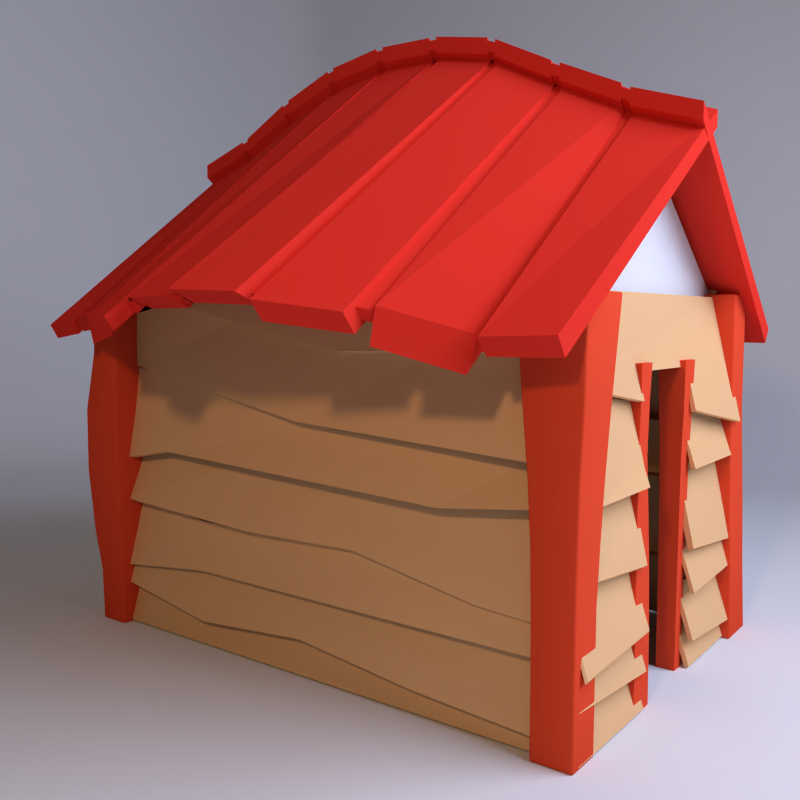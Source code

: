 # Source: House.blend  (saved by Blender 2.79.0; exported with 4.5.12 LTS)
import bpy
from mathutils import Matrix  # noqa: F401  (used for matrix-valued properties, if any)

bpy.ops.wm.read_factory_settings(use_empty=True)
scene = bpy.context.scene
scene.name = 'Scene'

# ---- collections
col_collection_1 = bpy.data.collections.new('Collection 1'); scene.collection.children.link(col_collection_1)
col_collection_2 = bpy.data.collections.new('Collection 2'); scene.collection.children.link(col_collection_2)
col_collection_10 = bpy.data.collections.new('Collection 10'); scene.collection.children.link(col_collection_10)
col_collection_10.hide_render = True
col_collection_10.hide_viewport = True

# ---- materials (node trees are filled in below, after node groups)
mat_material_001 = bpy.data.materials.new('Material.001')
mat_material_001.alpha_threshold = 0.0
mat_material_001.diffuse_color = (0.8, 0.4722, 0.2239, 1.0)
mat_material_001.roughness = 0.5
mat_material_002 = bpy.data.materials.new('Material.002')
mat_material_002.alpha_threshold = 0.0
mat_material_002.diffuse_color = (0.8, 0.03757, 0.02389, 1.0)
mat_material_002.roughness = 0.5
mat_material = bpy.data.materials.new('Material')
mat_material.alpha_threshold = 0.0
mat_material.diffuse_color = (0.8, 0.07281, 0.0281, 1.0)
mat_material.roughness = 0.5
mat_material.line_color = (0.0, 0.0, 0.0, 1.0)

# ---- material node trees
mat_material_001.use_nodes = True; mat_material_001.node_tree.nodes.clear()
_N = mat_material_001.node_tree.nodes; _L = mat_material_001.node_tree.links
n0 = _N.new('ShaderNodeOutputMaterial'); n0.name = 'Material Output'; n0.location = (300, 300)
n1 = _N.new('ShaderNodeBsdfDiffuse'); n1.name = 'Diffuse BSDF'; n1.location = (10, 300)
n1.inputs[0].default_value = (0.8, 0.4722, 0.2239, 1.0)
_L.new(n1.outputs[0], n0.inputs[0])
n0.is_active_output = True
mat_material_002.use_nodes = True; mat_material_002.node_tree.nodes.clear()
_N = mat_material_002.node_tree.nodes; _L = mat_material_002.node_tree.links
n0 = _N.new('ShaderNodeOutputMaterial'); n0.name = 'Material Output'; n0.location = (300, 300)
n1 = _N.new('ShaderNodeBsdfDiffuse'); n1.name = 'Diffuse BSDF'; n1.location = (10, 300)
n1.inputs[0].default_value = (0.8, 0.03757, 0.02389, 1.0)
_L.new(n1.outputs[0], n0.inputs[0])
n0.is_active_output = True

# ---- world
world_world = bpy.data.worlds.new('World'); scene.world = world_world
world_world.color = (0.05088, 0.05088, 0.05088)
world_world.use_sun_shadow = False
world_world.sun_shadow_jitter_overblur = 0.0
world_world.cycles.sampling_method = 'NONE'
world_world.cycles.sample_map_resolution = 256

# ---- cameras
cam_camera = bpy.data.cameras.new('Camera')
cam_camera.clip_end = 100.0
cam_camera.lens = 35.0
cam_camera.sensor_width = 32.0
cam_camera.sensor_height = 18.0
cam_camera.ortho_scale = 7.314
cam_camera.dof.focus_distance = 0.0

# ---- lights
light_area_blue = bpy.data.lights.new('Area_Blue', 'AREA')
light_area_blue.transmission_factor = 0.0
light_area_blue.energy = 0.7854
light_area_blue.shadow_buffer_clip_start = 0.5
light_area_blue.shadow_soft_size = 6.0
light_area_blue.shadow_maximum_resolution = 0.006
light_area_blue.use_absolute_resolution = True
light_area_blue.size = 6.0
light_area_blue.size_y = 0.1
light_area_blue.cycles.max_bounces = 8
light_area_blue.cycles.use_multiple_importance_sampling = False
light_area_blue.use_nodes = True; light_area_blue.node_tree.nodes.clear()
_N = light_area_blue.node_tree.nodes; _L = light_area_blue.node_tree.links
n0 = _N.new('ShaderNodeOutputLight'); n0.name = 'Lamp Output'; n0.location = (300, 300)
n1 = _N.new('ShaderNodeEmission'); n1.name = 'Emission'; n1.location = (10, 300)
n1.inputs[1].default_value = 600.0
n2 = _N.new('ShaderNodeBlackbody'); n2.name = 'Blackbody'; n2.location = (-233, 295)
n2.width = 153
n2.inputs[0].default_value = 9000.0
_L.new(n1.outputs[0], n0.inputs[0])
_L.new(n2.outputs[0], n1.inputs[0])
n0.is_active_output = True
light_area_yellow = bpy.data.lights.new('Area_Yellow', 'AREA')
light_area_yellow.transmission_factor = 0.0
light_area_yellow.energy = 0.7854
light_area_yellow.shadow_buffer_clip_start = 0.5
light_area_yellow.shadow_soft_size = 0.5
light_area_yellow.shadow_maximum_resolution = 0.006
light_area_yellow.use_absolute_resolution = True
light_area_yellow.size = 0.5
light_area_yellow.size_y = 0.1
light_area_yellow.cycles.max_bounces = 8
light_area_yellow.cycles.use_multiple_importance_sampling = False
light_area_yellow.use_nodes = True; light_area_yellow.node_tree.nodes.clear()
_N = light_area_yellow.node_tree.nodes; _L = light_area_yellow.node_tree.links
n0 = _N.new('ShaderNodeOutputLight'); n0.name = 'Lamp Output'; n0.location = (300, 300)
n1 = _N.new('ShaderNodeEmission'); n1.name = 'Emission'; n1.location = (10, 300)
n1.inputs[1].default_value = 100.0
n2 = _N.new('ShaderNodeBlackbody'); n2.name = 'Blackbody'; n2.location = (-233, 295)
n2.width = 153
n2.inputs[0].default_value = 4000.0
_L.new(n1.outputs[0], n0.inputs[0])
_L.new(n2.outputs[0], n1.inputs[0])
n0.is_active_output = True

# ---- meshes
me_plane_004 = bpy.data.meshes.new('Plane.004')
me_plane_004.from_pydata([(-11.52, -11.52, 0.0), (11.52, -11.52, 8.409), (-11.52, 11.52, 8.409), (11.52, -11.52, 0.9391), (10.58, -11.52, 0.0), (11.47, -11.52, 0.6489), (11.34, -11.52, 0.3871), (11.13, -11.52, 0.1794), (10.87, -11.52, 0.04596), (-11.52, 10.58, 0.0), (-11.52, 11.52, 0.9391), (-11.52, 10.87, 0.04596), (-11.52, 11.13, 0.1794), (-11.52, 11.34, 0.3871), (-11.52, 11.47, 0.6489), (11.52, 10.58, 0.9391), (10.58, 11.52, 0.9391), (10.58, 10.58, 0.0), (11.47, 10.87, 0.9391), (11.34, 11.13, 0.9391), (11.47, 10.58, 0.6502), (11.4, 10.87, 0.6464), (11.3, 11.13, 0.644), (11.34, 10.58, 0.3889), (11.3, 10.88, 0.3928), (11.24, 11.11, 0.4141), (10.58, 11.47, 0.6502), (10.58, 11.34, 0.3889), (10.87, 11.47, 0.9391), (10.87, 11.4, 0.6447), (10.88, 11.3, 0.3919), (11.13, 11.34, 0.9391), (11.13, 11.3, 0.644), (11.11, 11.24, 0.4141), (10.87, 10.58, 0.05011), (11.13, 10.58, 0.1816), (10.58, 10.87, 0.05011), (10.87, 10.87, 0.1213), (11.13, 10.88, 0.2175), (10.58, 11.13, 0.1816), (10.88, 11.13, 0.22), (11.11, 11.11, 0.283), (10.58, 11.52, 8.409), (11.52, 10.58, 8.409), (10.87, 11.47, 8.409), (11.13, 11.34, 8.409), (11.34, 11.13, 8.409), (11.47, 10.87, 8.409)], [], [(15, 3, 1, 43), (10, 16, 42, 2), (15, 18, 21, 20), (18, 19, 22, 21), (19, 31, 32, 22), (20, 21, 24, 23), (21, 22, 25, 24), (22, 32, 33, 25), (16, 26, 29, 28), (26, 27, 30, 29), (27, 39, 40, 30), (28, 29, 32, 31), (29, 30, 33, 32), (30, 40, 41, 33), (17, 34, 37, 36), (34, 35, 38, 37), (35, 23, 24, 38), (36, 37, 40, 39), (37, 38, 41, 40), (38, 24, 25, 41), (25, 33, 41), (3, 15, 20, 5), (5, 20, 23, 6), (6, 23, 35, 7), (7, 35, 34, 8), (8, 34, 17, 4), (16, 10, 14, 26), (26, 14, 13, 27), (27, 13, 12, 39), (39, 12, 11, 36), (36, 11, 9, 17), (15, 43, 47, 18), (18, 47, 46, 19), (19, 46, 45, 31), (31, 45, 44, 28), (28, 44, 42, 16), (0, 4, 17, 9)])
me_plane_004.polygons.foreach_set('use_smooth', [True] * 37)
me_plane_004.use_remesh_preserve_volume = False
me_plane_004.use_remesh_preserve_attributes = False
me_plane_004.use_mirror_vertex_groups = False
me_plane_004.update()
me_plane_003 = bpy.data.meshes.new('Plane.003')
me_plane_003.from_pydata([(-1.0, -1.757e-08, -0.2328), (1.0, -1.757e-08, -0.2328), (-1.0, -1.223e-08, -0.1642), (1.0, -1.223e-08, -0.173), (0.0, -1.757e-08, -0.2328), (0.0, 4.738e-08, 0.6505), (-1.0, -0.02877, -0.2328), (1.0, -0.02877, -0.2328), (-1.0, -0.02877, -0.1642), (1.0, -0.02877, -0.173), (-2.898e-12, -0.02877, -0.2328), (-2.898e-12, -0.02877, 0.6505)], [], [(4, 5, 3, 1), (0, 2, 5, 4), (10, 7, 9, 11), (6, 10, 11, 8), (3, 5, 11, 9), (4, 1, 7, 10), (1, 3, 9, 7), (5, 2, 8, 11), (0, 4, 10, 6), (2, 0, 6, 8)])
me_plane_003.use_remesh_preserve_volume = False
me_plane_003.use_remesh_preserve_attributes = False
me_plane_003.use_mirror_vertex_groups = False
me_plane_003.update()
me_plane_002 = bpy.data.meshes.new('Plane.002')
me_plane_002.from_pydata([(-1.0, -1.757e-08, -0.2328), (1.0, -1.757e-08, -0.2328), (-1.0, -1.223e-08, -0.1642), (1.0, -1.223e-08, -0.1609), (0.0, -1.757e-08, -0.2328), (0.0, 4.738e-08, 0.5575), (-1.0, -0.02877, -0.2328), (1.0, -0.02877, -0.2328), (-1.0, -0.02877, -0.1642), (1.0, -0.02877, -0.1609), (-2.898e-12, -0.02877, -0.2328), (-2.898e-12, -0.02877, 0.5575)], [], [(4, 5, 3, 1), (0, 2, 5, 4), (10, 7, 9, 11), (6, 10, 11, 8), (3, 5, 11, 9), (4, 1, 7, 10), (1, 3, 9, 7), (5, 2, 8, 11), (0, 4, 10, 6), (2, 0, 6, 8)])
me_plane_002.use_remesh_preserve_volume = False
me_plane_002.use_remesh_preserve_attributes = False
me_plane_002.use_mirror_vertex_groups = False
me_plane_002.update()
me_cube_031 = bpy.data.meshes.new('Cube.031')
me_cube_031.from_pydata([(-0.5387, -1.0, 0.1762), (1.118, -1.0, 0.1881), (-1.0, 1.0, 0.1631), (-1.0, 1.0, 1.0), (1.0, -1.0, 0.02376), (3.118, -1.0, 0.1881), (1.0, 1.0, 0.1631), (1.0, 1.0, 1.0), (0.05898, 0.0, 0.5437), (-0.5387, 2.216e-10, -0.8476), (2.059, 0.0, 0.5437), (1.0, 0.0, -1.0), (0.05898, -1.0, 0.1481), (-1.0, 1.0, 0.2652), (1.0, 1.0, 0.2652), (2.059, -1.0, 0.1481), (1.529, 0.0, -0.2282), (-0.4705, 0.0, -0.2282)], [], [(17, 13, 2, 9), (13, 14, 6, 2), (16, 15, 4, 11), (15, 12, 0, 4), (9, 2, 6, 11), (10, 7, 3, 8), (5, 10, 8, 1), (0, 9, 11, 4), (14, 16, 11, 6), (12, 17, 9, 0), (1, 8, 17, 12), (7, 10, 16, 14), (5, 1, 12, 15), (10, 5, 15, 16), (3, 7, 14, 13), (8, 3, 13, 17)])
me_cube_031.materials.append(mat_material_001)
me_cube_031.use_remesh_preserve_volume = False
me_cube_031.use_remesh_preserve_attributes = False
me_cube_031.use_mirror_vertex_groups = False
me_cube_031.update()
me_cube_030 = bpy.data.meshes.new('Cube.030')
me_cube_030.from_pydata([(-1.0, -1.0, 0.02376), (1.118, -1.0, 0.1881), (-1.0, 1.0, 0.1631), (-1.0, 1.0, 1.0), (1.0, -1.0, 0.02376), (3.118, -1.0, 0.1881), (1.0, 1.0, 0.1631), (1.0, 1.0, 1.0), (0.05898, 0.1775, 1.056), (-1.0, 0.0, -1.0), (2.059, 0.1775, 1.056), (1.0, 0.0, -1.0), (0.05898, -1.0, 0.1481), (-1.0, 1.0, 0.2652), (1.0, 1.0, 0.2652), (2.059, -1.0, 0.1481), (1.529, 0.0, -0.2282), (-0.4705, 0.0, -0.2282)], [], [(17, 13, 2, 9), (13, 14, 6, 2), (16, 15, 4, 11), (15, 12, 0, 4), (9, 2, 6, 11), (10, 7, 3, 8), (5, 10, 8, 1), (0, 9, 11, 4), (14, 16, 11, 6), (12, 17, 9, 0), (1, 8, 17, 12), (7, 10, 16, 14), (5, 1, 12, 15), (10, 5, 15, 16), (3, 7, 14, 13), (8, 3, 13, 17)])
me_cube_030.materials.append(mat_material_001)
me_cube_030.use_remesh_preserve_volume = False
me_cube_030.use_remesh_preserve_attributes = False
me_cube_030.use_mirror_vertex_groups = False
me_cube_030.update()
me_plane_001 = bpy.data.meshes.new('Plane.001')
me_plane_001.from_pydata([(-1.342, 0.06273, -1.099), (0.1023, -1.49e-08, -0.03985), (-1.404, 0.06273, -1.015), (0.102, -4.972e-12, 0.04501), (-1.372, 3.362, -0.9879), (-1.326, 3.362, -1.067), (0.1023, 3.432, 0.02407), (0.102, 3.432, 0.1094), (-1.472, 0.357, -1.022), (-1.408, 0.4181, -1.011), (-1.624, 0.7219, -0.9052), (-1.739, 0.787, -0.9295), (-1.897, 1.12, -0.8806), (-1.93, 1.168, -0.8503), (-1.983, 1.501, -0.836), (-1.964, 1.55, -0.862), (-1.898, 1.882, -0.862), (-1.962, 1.967, -0.9417), (-1.866, 2.228, -0.9529), (-1.718, 2.312, -0.8814), (-1.603, 2.645, -0.9304), (-1.595, 2.671, -0.9204), (-1.403, 3.049, -0.95), (-1.411, 3.075, -0.9684), (0.102, 3.075, 0.2236), (0.102, 3.026, 0.2406), (0.102, 2.694, 0.4115), (0.102, 2.645, 0.4331), (0.102, 2.312, 0.556), (0.102, 2.264, 0.5697), (0.102, 1.931, 0.6228), (0.102, 1.882, 0.6237), (0.102, 1.55, 0.6144), (0.102, 1.501, 0.6127), (0.102, 1.168, 0.5464), (0.102, 1.12, 0.5294), (0.102, 0.787, 0.3636), (0.102, 0.7384, 0.3436), (0.102, 0.4056, 0.1903), (0.102, 0.357, 0.1634), (-1.408, 0.357, -1.099), (-1.429, 0.4346, -1.17), (-1.638, 0.7384, -1.061), (-1.67, 0.787, -1.015), (-1.834, 1.12, -0.9656), (-1.803, 1.168, -0.9032), (-1.855, 1.501, -0.8889), (-1.835, 1.55, -0.9096), (-1.771, 1.882, -0.9096), (-1.914, 1.967, -1.008), (-1.819, 2.228, -1.02), (-1.669, 2.332, -1.033), (-1.552, 2.665, -1.086), (-1.528, 2.671, -1.006), (-1.358, 3.049, -1.024), (-1.37, 3.075, -1.037), (0.1023, 0.357, 0.07451), (0.1023, 0.4056, 0.1016), (0.1023, 0.7384, 0.2544), (0.1023, 0.787, 0.2743), (0.1023, 1.12, 0.4412), (0.1023, 1.168, 0.4585), (0.1023, 1.501, 0.5263), (0.1023, 1.55, 0.5283), (0.1023, 1.882, 0.5364), (0.1023, 1.931, 0.5356), (0.1023, 2.264, 0.4825), (0.1023, 2.312, 0.4687), (0.1023, 2.645, 0.3452), (0.1023, 2.694, 0.3235), (0.1023, 3.026, 0.1532), (0.1023, 3.075, 0.1364), (0.1023, 0.357, 0.09236), (0.1023, 0.4056, 0.1194), (0.1021, 0.4056, 0.1731), (0.1021, 0.357, 0.1461), (0.1023, 0.7384, 0.2723), (0.1023, 0.787, 0.2923), (0.1021, 0.787, 0.3462), (0.1021, 0.7384, 0.3263), (0.1023, 1.12, 0.4591), (0.1023, 1.168, 0.4764), (0.1021, 1.168, 0.5295), (0.1021, 1.12, 0.5124), (0.1023, 1.501, 0.5439), (0.1023, 1.55, 0.5458), (0.1021, 1.55, 0.598), (0.1021, 1.501, 0.5962), (0.1023, 1.882, 0.5542), (0.1023, 1.931, 0.5533), (0.1021, 1.931, 0.6061), (0.1021, 1.882, 0.607), (0.1023, 2.264, 0.5001), (0.1023, 2.312, 0.4864), (0.1021, 2.312, 0.5392), (0.1021, 2.264, 0.5529), (0.1023, 2.645, 0.3629), (0.1023, 2.694, 0.3412), (0.1021, 2.694, 0.3945), (0.1021, 2.645, 0.4161), (0.1023, 3.026, 0.1707), (0.1023, 3.075, 0.1538), (0.1021, 3.075, 0.2066), (0.1021, 3.026, 0.2235), (-1.339, 0.357, -1.083), (-1.363, 0.4056, -1.083), (-1.592, 0.7384, -0.9733), (-1.626, 0.787, -0.9612), (-1.789, 1.12, -0.9118), (-1.803, 1.168, -0.9076), (-1.855, 1.501, -0.8933), (-1.854, 1.55, -0.8931), (-1.849, 1.882, -0.93), (-1.833, 1.931, -0.9302), (-1.653, 2.264, -0.9076), (-1.636, 2.312, -0.9118), (-1.523, 2.645, -0.9612), (-1.495, 2.694, -0.9733), (-1.346, 3.026, -0.9832), (-1.334, 3.075, -0.9888), (-1.375, 0.357, -1.033), (-1.399, 0.4056, -1.033), (-1.634, 0.7384, -0.9215), (-1.668, 0.787, -0.9096), (-1.827, 1.12, -0.8604), (-1.841, 1.168, -0.8562), (-1.894, 1.501, -0.842), (-1.893, 1.55, -0.8417), (-1.886, 1.882, -0.8786), (-1.87, 1.931, -0.8788), (-1.689, 2.264, -0.8562), (-1.671, 2.312, -0.8604), (-1.559, 2.645, -0.9096), (-1.532, 2.694, -0.9215), (-1.37, 3.026, -0.9393), (-1.358, 3.075, -0.9431)], [], [(0, 1, 3, 2), (69, 70, 25, 26), (24, 7, 4, 23), (67, 68, 27, 28), (41, 42, 58, 57), (1, 56, 39, 3), (57, 58, 37, 38), (59, 60, 35, 36), (61, 62, 33, 34), (63, 64, 31, 32), (65, 66, 29, 30), (71, 6, 7, 24), (43, 44, 60, 59), (0, 40, 56, 1), (45, 46, 62, 61), (47, 48, 64, 63), (49, 50, 66, 65), (51, 52, 68, 67), (53, 54, 70, 69), (55, 5, 6, 71), (38, 37, 10, 9), (2, 8, 40, 0), (36, 35, 12, 11), (34, 33, 14, 13), (32, 31, 16, 15), (30, 29, 18, 17), (28, 27, 20, 19), (26, 25, 22, 21), (9, 10, 42, 41), (11, 12, 44, 43), (13, 14, 46, 45), (15, 16, 48, 47), (17, 18, 50, 49), (19, 20, 52, 51), (21, 22, 54, 53), (23, 4, 5, 55), (43, 59, 77, 107), (70, 54, 118, 100), (9, 41, 105, 121), (23, 55, 119, 135), (38, 9, 121, 74), (53, 69, 97, 117), (52, 20, 132, 116), (22, 25, 103, 134), (66, 50, 114, 92), (48, 16, 128, 112), (19, 51, 115, 131), (18, 29, 95, 130), (62, 46, 110, 84), (20, 27, 99, 132), (49, 65, 89, 113), (15, 47, 111, 127), (14, 33, 87, 126), (3, 39, 8, 2), (105, 73, 72, 104), (107, 77, 76, 106), (109, 81, 80, 108), (111, 85, 84, 110), (113, 89, 88, 112), (115, 93, 92, 114), (117, 97, 96, 116), (119, 101, 100, 118), (121, 105, 104, 120), (123, 107, 106, 122), (125, 109, 108, 124), (127, 111, 110, 126), (129, 113, 112, 128), (131, 115, 114, 130), (133, 117, 116, 132), (135, 119, 118, 134), (74, 121, 120, 75), (78, 123, 122, 79), (82, 125, 124, 83), (86, 127, 126, 87), (90, 129, 128, 91), (94, 131, 130, 95), (98, 133, 132, 99), (102, 135, 134, 103), (34, 13, 125, 82), (56, 40, 104, 72), (36, 11, 123, 78), (42, 10, 122, 106), (60, 44, 108, 80), (30, 17, 129, 90), (32, 15, 127, 86), (13, 45, 109, 125), (26, 21, 133, 98), (47, 63, 85, 111), (28, 19, 131, 94), (17, 49, 113, 129), (46, 14, 126, 110), (51, 67, 93, 115), (64, 48, 112, 88), (24, 23, 135, 102), (50, 18, 130, 114), (68, 52, 116, 96), (21, 53, 117, 133), (74, 75, 72, 73), (55, 71, 101, 119), (41, 57, 73, 105), (8, 39, 75, 120), (54, 22, 134, 118), (11, 43, 107, 123), (40, 8, 120, 104), (58, 42, 106, 76), (12, 35, 83, 124), (10, 37, 79, 122), (44, 12, 124, 108), (16, 31, 91, 128), (45, 61, 81, 109), (76, 77, 78, 79), (80, 81, 82, 83), (84, 85, 86, 87), (88, 89, 90, 91), (92, 93, 94, 95), (96, 97, 98, 99), (100, 101, 102, 103), (5, 4, 7, 6)])
me_plane_001.materials.append(mat_material_002)
me_plane_001.use_remesh_preserve_volume = False
me_plane_001.use_remesh_preserve_attributes = False
me_plane_001.use_mirror_vertex_groups = False
me_plane_001.update()
me_cube_024 = bpy.data.meshes.new('Cube.024')
me_cube_024.from_pydata([(1.006, -0.01816, 1.463), (0.3053, 0.01739, 1.351), (0.3053, -0.01392, 1.486), (-0.3247, -0.005966, 1.486), (-0.3247, 0.04655, 1.259), (-0.9991, 0.08357, 1.143), (-0.9991, -0.08165, 1.857), (1.006, -0.08165, 1.857), (1.006, -0.04302, 1.457), (0.3053, -0.007474, 1.345), (-0.3247, 0.02169, 1.253), (-0.9991, 0.0587, 1.137), (-0.9991, -0.1065, 1.851), (1.006, -0.1065, 1.851), (-0.0188, -0.02207, 1.486), (0.3053, -0.03019, 1.486), (-0.3247, -0.001414, 1.397), (-0.3247, -0.02207, 1.486), (-1.003, -0.02975, 1.205), (-0.3247, -0.03882, 1.287), (-0.3247, 0.001492, 1.113), (-0.3247, 0.0557, 0.952), (-1.003, 0.0557, 0.952), (-1.003, -0.05383, 1.2), (-0.3247, -0.0629, 1.282), (-1.003, 0.03162, 0.9464), (-0.3247, 0.03162, 0.9464), (-0.3247, -0.008692, 1.121), (0.3053, -0.04594, 1.351), (1.003, -0.05457, 1.429), (1.003, 0.0557, 0.952), (0.3053, 0.02599, 1.04), (0.3053, -0.07002, 1.346), (1.003, -0.07865, 1.423), (1.003, 0.03162, 0.9464), (0.3053, 0.0557, 0.952), (0.3053, -0.0403, 1.257), (0.3053, 0.03162, 0.9464), (-1.003, -0.03111, 0.6159), (-0.3247, -0.03111, 0.6159), (-0.3247, 0.005537, 0.4854), (-0.3247, 0.06698, 0.2936), (-1.003, 0.06574, 0.3135), (-1.003, -0.05454, 0.6083), (-0.3247, -0.05454, 0.6083), (-1.003, 0.0423, 0.3059), (-0.3247, 0.06776, 0.2887), (-0.3247, 0.006897, 0.4165), (-0.3247, 0.05289, 0.2839), (0.3053, -0.03111, 0.6159), (1.003, -0.03111, 0.6159), (0.9928, 0.07877, 0.2569), (0.3053, 0.03427, 0.3831), (0.3053, -0.05454, 0.6083), (1.003, -0.05454, 0.6083), (1.003, 0.07127, 0.2458), (0.3053, 0.06795, 0.278), (0.3053, -0.02087, 0.5032), (0.3053, 0.0612, 0.2667), (0.3053, 0.06935, 0.2693), (-0.9961, -0.04647, 0.9573), (-0.3247, -0.04647, 0.9573), (-0.3247, -0.01309, 0.8448), (-0.3247, 0.05685, 0.5285), (-1.003, 0.06348, 0.4597), (-0.9961, -0.0699, 0.9497), (-0.3247, -0.0699, 0.9497), (-1.003, 0.04004, 0.4521), (-0.3247, 0.04395, 0.5194), (-0.3247, -2.373e-05, 0.6334), (-0.3247, 0.02909, 0.5146), (0.3053, -0.04647, 0.9573), (1.009, -0.04647, 0.9573), (1.003, 0.04536, 0.6478), (0.3053, 0.01332, 0.7557), (0.3053, -0.0699, 0.9497), (1.009, -0.0699, 0.9497), (1.003, 0.01007, 0.6229), (0.3053, 0.05166, 0.5824), (0.3053, -0.03144, 0.7756), (0.3053, 0.02864, 0.5661), (0.3053, 0.02049, 0.5635), (-1.006, -0.02624, 0.3055), (-0.3247, -0.02624, 0.3231), (-0.3247, 0.001547, 0.2374), (-0.3247, 0.0685, 0.03294), (-0.9993, 0.07928, -0.01666), (-1.005, -0.04968, 0.2979), (-0.3247, -0.04968, 0.3155), (-0.9991, 0.05585, -0.02426), (-0.3247, 0.04507, 0.02533), (-0.3247, 0.01733, 0.1109), (0.3053, -0.02624, 0.3369), (0.9997, -0.02624, 0.3536), (1.005, 0.04968, 0.1196), (0.3053, 0.02325, 0.1843), (0.3053, -0.04968, 0.3293), (0.9999, -0.04968, 0.346), (1.006, 0.02624, 0.112), (0.3053, 0.06002, 0.072), (0.3053, -0.01301, 0.2174), (0.3053, 0.03658, 0.06439), (-1.003, -0.02625, 0.1209), (-0.3247, -0.02625, 0.1209), (-0.3247, 0.04968, -0.1133), (-1.003, 0.04968, -0.1133), (-1.003, -0.04968, 0.1133), (-1.003, 0.02625, -0.1209), (-0.3247, -0.04968, 0.1133), (-0.3247, 0.02625, -0.1209), (0.3053, -0.02625, 0.1209), (1.003, -0.02625, 0.1209), (1.003, 0.04968, -0.1133), (0.3053, 0.04968, -0.1133), (0.3053, -0.04968, 0.1133), (1.003, -0.04968, 0.1133), (1.003, 0.02625, -0.1209), (0.3053, 0.02625, -0.1209), (0.654, -0.0377, 0.5557), (0.654, 0.06623, 0.2562)], [], [(5, 6, 7, 0, 1, 2, 3, 4), (8, 9, 1, 0), (10, 11, 5, 4), (5, 11, 12, 6), (8, 0, 7, 13), (7, 6, 12, 13), (9, 8, 13, 14, 15), (11, 10, 16), (11, 16, 17, 14, 13, 12), (15, 14, 17, 3, 2), (2, 1, 9, 15), (17, 16, 10, 4, 3), (18, 19, 20), (18, 20, 21, 22), (23, 24, 19, 18), (23, 18, 22, 25), (22, 21, 26, 25), (24, 23, 25, 27), (27, 25, 26), (20, 19, 24, 27, 26, 21), (28, 29, 30, 31), (32, 33, 29, 28), (29, 33, 34, 30), (31, 30, 35), (33, 32, 36), (33, 36, 37, 34), (35, 30, 34, 37), (32, 28, 31, 35, 37, 36), (38, 39, 40), (38, 40, 41, 42), (43, 44, 39, 38), (43, 38, 42, 45), (42, 41, 46), (44, 43, 45, 47), (42, 46, 48, 45), (47, 45, 48), (41, 40, 39, 44, 47, 48, 46), (49, 50, 51, 52), (53, 54, 50, 49), (50, 54, 55, 51), (52, 51, 56), (54, 53, 57, 118), (118, 57, 58, 119), (56, 51, 55, 59), (59, 55, 119, 58), (49, 52, 56, 59, 58, 57, 53), (60, 61, 62), (60, 62, 63, 64), (65, 66, 61, 60), (65, 60, 64, 67), (64, 63, 68), (66, 65, 67, 69), (64, 68, 70, 67), (69, 67, 70), (68, 63, 62, 61, 66, 69, 70), (71, 72, 73, 74), (75, 76, 72, 71), (73, 72, 76, 77), (74, 73, 78), (76, 75, 79), (78, 73, 77, 80), (76, 79, 81, 77), (80, 77, 81), (78, 80, 81, 79, 75, 71, 74), (82, 83, 84), (82, 84, 85, 86), (87, 88, 83, 82), (87, 82, 86, 89), (86, 85, 90, 89), (88, 87, 89, 91), (91, 89, 90), (88, 91, 90, 85, 84, 83), (92, 93, 94, 95), (96, 97, 93, 92), (93, 97, 98, 94), (95, 94, 99), (97, 96, 100), (97, 100, 101, 98), (99, 94, 98, 101), (100, 96, 92, 95, 99, 101), (102, 103, 104, 105), (106, 102, 105, 107), (106, 108, 103, 102), (105, 104, 109, 107), (108, 106, 107, 109), (108, 109, 104, 103), (110, 111, 112, 113), (114, 115, 111, 110), (111, 115, 116, 112), (113, 112, 116, 117), (115, 114, 117, 116), (113, 117, 114, 110), (54, 118, 119, 55)])
me_cube_024.materials.append(mat_material_001)
me_cube_024.use_remesh_preserve_volume = False
me_cube_024.use_remesh_preserve_attributes = False
me_cube_024.use_mirror_vertex_groups = False
me_cube_024.update()
me_cube_023 = bpy.data.meshes.new('Cube.023')
me_cube_023.from_pydata([(0.1022, 0.1022, -1.0), (0.1022, -0.1022, -1.0), (-0.1022, -0.1022, -1.0), (-0.1022, 0.1022, -1.0), (0.1432, 0.1432, 0.6483), (0.1432, -0.1432, 0.6483), (-0.1432, -0.1432, 0.6483), (-0.1432, 0.1432, 0.6483), (0.1032, 0.1032, -0.6828), (0.1043, 0.1043, -0.3608), (0.1127, 0.1127, -0.1032), (0.1155, 0.1155, 0.2463), (0.122, 0.122, 0.414), (0.1024, -0.1024, -0.67), (0.1029, -0.1029, -0.3434), (0.1108, -0.1108, -0.08443), (0.1207, -0.1207, 0.2126), (0.129, -0.129, 0.3913), (-0.1023, -0.1023, -0.6688), (-0.104, -0.104, -0.3566), (-0.109, -0.109, -0.06684), (-0.1178, -0.1178, 0.2317), (-0.1353, -0.1353, 0.3705), (-0.1022, 0.1022, -0.6674), (-0.1042, 0.1042, -0.36), (-0.1086, 0.1086, -0.06334), (-0.1189, 0.1189, 0.2243), (-0.1302, 0.1302, 0.3872)], [], [(0, 1, 2, 3), (4, 7, 6, 5), (12, 4, 5, 17), (17, 5, 6, 22), (22, 6, 7, 27), (8, 0, 3, 23), (4, 12, 27, 7), (12, 11, 26, 27), (11, 10, 25, 26), (10, 9, 24, 25), (9, 8, 23, 24), (2, 18, 23, 3), (18, 19, 24, 23), (19, 20, 25, 24), (20, 21, 26, 25), (21, 22, 27, 26), (1, 13, 18, 2), (13, 14, 19, 18), (14, 15, 20, 19), (15, 16, 21, 20), (16, 17, 22, 21), (0, 8, 13, 1), (8, 9, 14, 13), (9, 10, 15, 14), (10, 11, 16, 15), (11, 12, 17, 16)])
me_cube_023.materials.append(mat_material)
me_cube_023.use_remesh_preserve_volume = False
me_cube_023.use_remesh_preserve_attributes = False
me_cube_023.use_mirror_vertex_groups = False
me_cube_023.update()
me_cube_022 = bpy.data.meshes.new('Cube.022')
me_cube_022.from_pydata([(0.1022, 0.2041, -1.0), (0.1022, -0.2041, -1.0), (-0.3016, -0.2019, -1.0), (-0.3016, 0.2019, -1.0), (0.1432, 0.1432, 0.6543), (0.1432, -0.1432, 0.6543), (-0.1432, -0.1432, 0.6543), (-0.1432, 0.1432, 0.6543), (0.1041, 0.2007, -0.6828), (0.1059, 0.1842, -0.3608), (0.1174, 0.1624, -0.1032), (0.1155, 0.1155, 0.2463), (0.122, 0.122, 0.4928), (0.1026, -0.1987, -0.67), (0.1035, -0.1804, -0.3434), (0.1143, -0.1552, -0.08443), (0.1207, -0.1207, 0.2126), (0.129, -0.129, 0.4701), (-0.2901, -0.1963, -0.6688), (-0.2555, -0.1804, -0.3566), (-0.1702, -0.1406, -0.06684), (-0.1178, -0.1178, 0.2317), (-0.1353, -0.1353, 0.4494), (-0.2899, 0.1961, -0.6674), (-0.2565, 0.1811, -0.36), (-0.1674, 0.1389, -0.06334), (-0.1189, 0.1189, 0.2243), (-0.1302, 0.1302, 0.4661)], [], [(0, 1, 2, 3), (4, 7, 6, 5), (12, 4, 5, 17), (17, 5, 6, 22), (22, 6, 7, 27), (8, 0, 3, 23), (4, 12, 27, 7), (12, 11, 26, 27), (11, 10, 25, 26), (10, 9, 24, 25), (9, 8, 23, 24), (2, 18, 23, 3), (18, 19, 24, 23), (19, 20, 25, 24), (20, 21, 26, 25), (21, 22, 27, 26), (1, 13, 18, 2), (13, 14, 19, 18), (14, 15, 20, 19), (15, 16, 21, 20), (16, 17, 22, 21), (0, 8, 13, 1), (8, 9, 14, 13), (9, 10, 15, 14), (10, 11, 16, 15), (11, 12, 17, 16)])
me_cube_022.materials.append(mat_material)
me_cube_022.use_remesh_preserve_volume = False
me_cube_022.use_remesh_preserve_attributes = False
me_cube_022.use_mirror_vertex_groups = False
me_cube_022.update()
me_cube_021 = bpy.data.meshes.new('Cube.021')
me_cube_021.from_pydata([(-1.0, -1.0, -1.0), (-1.0, -1.0, 1.0), (-1.0, 1.0, -1.0), (-1.0, 1.0, 1.0), (1.0, -1.0, -1.0), (1.0, -1.0, 1.0), (1.0, 1.0, -1.0), (1.0, 1.0, 1.0)], [], [(1, 3, 2, 0), (3, 7, 6, 2), (7, 5, 4, 6), (5, 1, 0, 4), (0, 2, 6, 4), (5, 7, 3, 1)])
me_cube_021.materials.append(mat_material_001)
me_cube_021.use_remesh_preserve_volume = False
me_cube_021.use_remesh_preserve_attributes = False
me_cube_021.use_mirror_vertex_groups = False
me_cube_021.update()
me_cube_020 = bpy.data.meshes.new('Cube.020')
me_cube_020.from_pydata([(-1.08, -1.002, -1.755), (-1.0, -1.0, 1.0), (-1.0, 1.0, -1.0), (-1.0, 1.0, 1.0), (0.9201, -1.002, -1.755), (1.0, -1.0, 1.0), (1.0, 1.0, -1.0), (1.0, 1.0, 1.0), (-1.0, 0.3352, 1.514), (-1.027, 0.3347, -1.251), (1.0, 0.3352, 1.514), (0.9734, 0.3347, -1.251)], [], [(8, 3, 2, 9), (3, 7, 6, 2), (10, 5, 4, 11), (5, 1, 0, 4), (9, 2, 6, 11), (10, 7, 3, 8), (5, 10, 8, 1), (0, 9, 11, 4), (7, 10, 11, 6), (1, 8, 9, 0)])
me_cube_020.materials.append(mat_material_001)
me_cube_020.use_remesh_preserve_volume = False
me_cube_020.use_remesh_preserve_attributes = False
me_cube_020.use_mirror_vertex_groups = False
me_cube_020.update()
me_cube_019 = bpy.data.meshes.new('Cube.019')
me_cube_019.from_pydata([(0.9619, -1.0, -2.097), (-1.257, -0.9935, 2.081), (-2.348, 1.0, -0.598), (-1.257, 1.006, 2.081), (2.962, -1.0, -2.097), (0.7434, -0.9935, 2.081), (1.0, 1.0, -0.7019), (0.7434, 1.006, 2.081), (-1.257, 0.2424, 2.789), (-1.083, 0.2359, -1.171), (0.7434, 0.2424, 2.789), (1.75, 0.2359, -1.235)], [], [(8, 3, 2, 9), (3, 7, 6, 2), (10, 5, 4, 11), (5, 1, 0, 4), (9, 2, 6, 11), (10, 7, 3, 8), (5, 10, 8, 1), (0, 9, 11, 4), (7, 10, 11, 6), (1, 8, 9, 0)])
me_cube_019.materials.append(mat_material_001)
me_cube_019.use_remesh_preserve_volume = False
me_cube_019.use_remesh_preserve_attributes = False
me_cube_019.use_mirror_vertex_groups = False
me_cube_019.update()
me_cube_018 = bpy.data.meshes.new('Cube.018')
me_cube_018.from_pydata([(-0.9045, -1.0, -1.58), (-1.0, -1.0, 1.0), (0.1988, 1.0, -2.01), (-1.0, 1.0, 1.345), (1.095, -1.0, -1.58), (1.0, -1.0, 1.0), (0.3651, 1.0, -2.118), (1.0, 1.0, 1.345), (-1.0, -0.4579, 1.177), (-0.6055, -0.4579, -1.697), (1.0, -0.4579, 1.177), (0.8975, -0.4579, -1.726), (-1.0, 0.07608, 1.0), (0.7025, 0.07608, -1.87), (-0.3109, 0.07608, -1.812), (1.0, 0.07608, 1.0)], [], [(12, 3, 2, 14), (3, 7, 6, 2), (10, 5, 4, 11), (5, 1, 0, 4), (14, 2, 6, 13), (15, 7, 3, 12), (5, 10, 8, 1), (0, 9, 11, 4), (15, 10, 11, 13), (1, 8, 9, 0), (7, 15, 13, 6), (10, 15, 12, 8), (9, 14, 13, 11), (8, 12, 14, 9)])
me_cube_018.materials.append(mat_material_001)
me_cube_018.use_remesh_preserve_volume = False
me_cube_018.use_remesh_preserve_attributes = False
me_cube_018.use_mirror_vertex_groups = False
me_cube_018.update()
me_cube_017 = bpy.data.meshes.new('Cube.017')
me_cube_017.from_pydata([(-1.0, -1.0, -1.0), (1.118, -1.0, 0.08736), (-1.0, 1.0, -1.0), (-0.4659, 1.0, 1.23), (1.0, -1.0, -1.0), (3.118, -1.0, 0.08736), (1.0, 1.0, -1.0), (1.534, 1.0, 1.23), (0.59, -0.3333, 0.8158), (0.06205, 0.3333, 0.8492), (-1.0, 0.3333, -1.0), (-1.0, -0.3333, -1.0), (2.062, 0.3333, 0.8492), (2.59, -0.3333, 0.8158), (1.0, -0.3333, -1.0), (1.0, 0.3333, -1.0)], [], [(9, 3, 2, 10), (3, 7, 6, 2), (13, 5, 4, 14), (5, 1, 0, 4), (10, 2, 6, 15), (12, 7, 3, 9), (5, 13, 8, 1), (13, 12, 9, 8), (0, 11, 14, 4), (11, 10, 15, 14), (7, 12, 15, 6), (12, 13, 14, 15), (1, 8, 11, 0), (8, 9, 10, 11)])
me_cube_017.materials.append(mat_material_001)
me_cube_017.use_remesh_preserve_volume = False
me_cube_017.use_remesh_preserve_attributes = False
me_cube_017.use_mirror_vertex_groups = False
me_cube_017.update()
me_cube_016 = bpy.data.meshes.new('Cube.016')
me_cube_016.from_pydata([(-1.0, -1.0, -1.0), (1.118, -1.0, 0.08736), (-1.0, 1.0, -1.0), (-1.0, 1.0, 1.0), (1.0, -1.0, -1.0), (3.118, -1.0, 0.08736), (1.0, 1.0, -1.0), (1.0, 1.0, 1.0), (0.5885, -0.5, 0.3155), (0.05898, 0.0, 0.5437), (-0.4705, 0.5, 0.7718), (-1.0, 0.5, -0.8674), (-1.0, 0.0, -1.0), (-1.0, -0.5, -0.8579), (1.529, 0.5, 0.7718), (2.059, 0.0, 0.5437), (2.588, -0.5, 0.3155), (1.0, -0.5, -0.8579), (1.0, 0.0, -1.0), (1.0, 0.5, -0.8674)], [], [(10, 3, 2, 11), (3, 7, 6, 2), (16, 5, 4, 17), (5, 1, 0, 4), (11, 2, 6, 19), (14, 7, 3, 10), (5, 16, 8, 1), (16, 15, 9, 8), (15, 14, 10, 9), (0, 13, 17, 4), (13, 12, 18, 17), (12, 11, 19, 18), (7, 14, 19, 6), (14, 15, 18, 19), (15, 16, 17, 18), (1, 8, 13, 0), (8, 9, 12, 13), (9, 10, 11, 12)])
me_cube_016.materials.append(mat_material_001)
me_cube_016.use_remesh_preserve_volume = False
me_cube_016.use_remesh_preserve_attributes = False
me_cube_016.use_mirror_vertex_groups = False
me_cube_016.update()
me_cube_015 = bpy.data.meshes.new('Cube.015')
me_cube_015.from_pydata([(-1.0, -1.0, -1.0), (-1.0, -1.0, 1.0), (-1.0, 1.0, -1.0), (-1.0, 1.0, 1.0), (1.0, -1.0, -1.0), (1.0, -1.0, 1.0), (1.0, 1.0, -1.0), (1.0, 1.0, 1.0)], [], [(1, 3, 2, 0), (3, 7, 6, 2), (7, 5, 4, 6), (5, 1, 0, 4), (0, 2, 6, 4), (5, 7, 3, 1)])
me_cube_015.materials.append(mat_material_001)
me_cube_015.use_remesh_preserve_volume = False
me_cube_015.use_remesh_preserve_attributes = False
me_cube_015.use_mirror_vertex_groups = False
me_cube_015.update()
me_cube_014 = bpy.data.meshes.new('Cube.014')
me_cube_014.from_pydata([(-1.08, -1.002, -1.755), (-1.0, -1.0, 1.0), (-1.0, 1.0, -1.0), (-1.0, 1.0, 1.0), (0.9201, -1.002, -1.755), (1.0, -1.0, 1.0), (1.0, 1.0, -1.0), (1.0, 1.0, 1.0)], [], [(1, 3, 2, 0), (3, 7, 6, 2), (7, 5, 4, 6), (5, 1, 0, 4), (0, 2, 6, 4), (5, 7, 3, 1)])
me_cube_014.materials.append(mat_material_001)
me_cube_014.use_remesh_preserve_volume = False
me_cube_014.use_remesh_preserve_attributes = False
me_cube_014.use_mirror_vertex_groups = False
me_cube_014.update()
me_cube_013 = bpy.data.meshes.new('Cube.013')
me_cube_013.from_pydata([(0.9619, -1.0, -2.097), (-1.257, -0.9935, 2.081), (-2.348, 1.0, -0.598), (-1.257, 1.006, 2.081), (2.962, -1.0, -2.097), (0.7434, -0.9935, 2.081), (1.0, 1.0, -0.7019), (0.7434, 1.006, 2.081)], [], [(1, 3, 2, 0), (3, 7, 6, 2), (7, 5, 4, 6), (5, 1, 0, 4), (0, 2, 6, 4), (5, 7, 3, 1)])
me_cube_013.materials.append(mat_material_001)
me_cube_013.use_remesh_preserve_volume = False
me_cube_013.use_remesh_preserve_attributes = False
me_cube_013.use_mirror_vertex_groups = False
me_cube_013.update()
me_cube_012 = bpy.data.meshes.new('Cube.012')
me_cube_012.from_pydata([(-0.9045, -1.0, -1.58), (-1.0, -1.0, 1.0), (0.1988, 1.0, -2.01), (-1.0, 1.0, 1.0), (1.095, -1.0, -1.58), (1.0, -1.0, 1.0), (0.3651, 1.0, -2.118), (1.0, 1.0, 1.0)], [], [(1, 3, 2, 0), (3, 7, 6, 2), (7, 5, 4, 6), (5, 1, 0, 4), (0, 2, 6, 4), (5, 7, 3, 1)])
me_cube_012.materials.append(mat_material_001)
me_cube_012.use_remesh_preserve_volume = False
me_cube_012.use_remesh_preserve_attributes = False
me_cube_012.use_mirror_vertex_groups = False
me_cube_012.update()
me_cube_011 = bpy.data.meshes.new('Cube.011')
me_cube_011.from_pydata([(-1.0, -1.0, -1.0), (1.118, -1.0, 0.08736), (-1.0, 1.0, -1.0), (-1.0, 1.0, 1.0), (1.0, -1.0, -1.0), (3.118, -1.0, 0.08736), (1.0, 1.0, -1.0), (1.0, 1.0, 1.0)], [], [(1, 3, 2, 0), (3, 7, 6, 2), (7, 5, 4, 6), (5, 1, 0, 4), (0, 2, 6, 4), (5, 7, 3, 1)])
me_cube_011.materials.append(mat_material_001)
me_cube_011.use_remesh_preserve_volume = False
me_cube_011.use_remesh_preserve_attributes = False
me_cube_011.use_mirror_vertex_groups = False
me_cube_011.update()
me_cube_010 = bpy.data.meshes.new('Cube.010')
me_cube_010.from_pydata([(-1.0, -1.0, -1.0), (1.118, -1.0, 0.08736), (-1.0, 1.0, -1.0), (-1.0, 1.0, 1.0), (1.0, -1.0, -1.0), (3.118, -1.0, 0.08736), (1.0, 1.0, -1.0), (1.0, 1.0, 1.0)], [], [(1, 3, 2, 0), (3, 7, 6, 2), (7, 5, 4, 6), (5, 1, 0, 4), (0, 2, 6, 4), (5, 7, 3, 1)])
me_cube_010.materials.append(mat_material_001)
me_cube_010.use_remesh_preserve_volume = False
me_cube_010.use_remesh_preserve_attributes = False
me_cube_010.use_mirror_vertex_groups = False
me_cube_010.update()
me_cube_009 = bpy.data.meshes.new('Cube.009')
me_cube_009.from_pydata([(-1.0, -1.0, -1.0), (1.118, -1.0, 0.08736), (-1.0, 1.0, -1.0), (-1.0, 1.0, 1.0), (1.0, -1.0, -1.0), (3.118, -1.0, 0.08736), (1.0, 1.0, -1.0), (1.0, 1.0, 1.0), (0.05898, -1.064e-10, 0.7779), (-1.0, 0.0, -1.0), (2.059, -1.064e-10, 0.7779), (1.0, 0.0, -1.0)], [], [(8, 3, 2, 9), (3, 7, 6, 2), (10, 5, 4, 11), (5, 1, 0, 4), (9, 2, 6, 11), (10, 7, 3, 8), (5, 10, 8, 1), (0, 9, 11, 4), (7, 10, 11, 6), (1, 8, 9, 0)])
me_cube_009.materials.append(mat_material_001)
me_cube_009.use_remesh_preserve_volume = False
me_cube_009.use_remesh_preserve_attributes = False
me_cube_009.use_mirror_vertex_groups = False
me_cube_009.update()
me_cube_008 = bpy.data.meshes.new('Cube.008')
me_cube_008.from_pydata([(-1.0, -1.0, -1.0), (1.118, -1.0, 0.08736), (-1.0, 1.0, -1.223), (-1.0, 1.0, 1.0), (1.0, -1.0, -1.0), (3.118, -1.0, 0.08736), (1.0, 1.0, -1.223), (1.0, 1.0, 1.0), (0.6953, -0.6009, 0.5192), (-1.0, -0.6009, -1.25), (2.695, -0.6009, 0.5192), (1.0, -0.6009, -1.25), (-0.7076, 0.7239, 0.9171), (1.0, 0.7239, -0.9253), (-1.0, 0.7239, -0.9253), (1.292, 0.7239, 0.9171)], [], [(12, 3, 2, 14), (3, 7, 6, 2), (10, 5, 4, 11), (5, 1, 0, 4), (14, 2, 6, 13), (15, 7, 3, 12), (5, 10, 8, 1), (0, 9, 11, 4), (15, 10, 11, 13), (1, 8, 9, 0), (7, 15, 13, 6), (10, 15, 12, 8), (9, 14, 13, 11), (8, 12, 14, 9)])
me_cube_008.materials.append(mat_material_001)
me_cube_008.use_remesh_preserve_volume = False
me_cube_008.use_remesh_preserve_attributes = False
me_cube_008.use_mirror_vertex_groups = False
me_cube_008.update()
me_cube_007 = bpy.data.meshes.new('Cube.007')
me_cube_007.from_pydata([(-0.9045, -1.0, -1.58), (-1.0, -1.0, 1.0), (0.1988, 1.0, -2.01), (-1.0, 1.0, 1.0), (1.095, -1.0, -1.58), (1.0, -1.0, 1.0), (0.3651, 1.0, -2.118), (1.0, 1.0, 1.0), (-1.0, 0.5436, 0.5957), (-0.05295, 0.5436, -1.519), (1.0, 0.5436, 0.5957), (0.5318, 0.5436, -1.58)], [], [(8, 3, 2, 9), (3, 7, 6, 2), (10, 5, 4, 11), (5, 1, 0, 4), (9, 2, 6, 11), (10, 7, 3, 8), (5, 10, 8, 1), (0, 9, 11, 4), (7, 10, 11, 6), (1, 8, 9, 0)])
me_cube_007.materials.append(mat_material_001)
me_cube_007.use_remesh_preserve_volume = False
me_cube_007.use_remesh_preserve_attributes = False
me_cube_007.use_mirror_vertex_groups = False
me_cube_007.update()
me_cube_006 = bpy.data.meshes.new('Cube.006')
me_cube_006.from_pydata([(0.9619, -1.0, -2.097), (-1.257, -0.9935, 2.081), (-2.348, 1.0, -0.598), (-1.257, 1.006, 2.081), (2.962, -1.0, -2.097), (0.7434, -0.9935, 2.081), (1.0, 1.0, -0.7019), (0.7434, 1.006, 2.081), (-1.257, -0.7264, 2.081), (-1.257, -0.2264, 1.453), (-1.257, 0.2736, 1.943), (-1.135, 0.2671, -1.011), (-0.3075, -0.2329, -0.901), (0.5199, -0.7329, -1.897), (0.7434, 0.2736, 1.943), (0.7434, -0.2264, 1.453), (0.7434, -0.7264, 2.081), (2.7, -0.7329, -1.911), (2.209, -0.2329, -0.927), (1.719, 0.2671, -1.072)], [], [(10, 3, 2, 11), (3, 7, 6, 2), (16, 5, 4, 17), (5, 1, 0, 4), (11, 2, 6, 19), (14, 7, 3, 10), (5, 16, 8, 1), (16, 15, 9, 8), (15, 14, 10, 9), (0, 13, 17, 4), (13, 12, 18, 17), (12, 11, 19, 18), (7, 14, 19, 6), (14, 15, 18, 19), (15, 16, 17, 18), (1, 8, 13, 0), (8, 9, 12, 13), (9, 10, 11, 12)])
me_cube_006.materials.append(mat_material_001)
me_cube_006.use_remesh_preserve_volume = False
me_cube_006.use_remesh_preserve_attributes = False
me_cube_006.use_mirror_vertex_groups = False
me_cube_006.update()
me_cube_005 = bpy.data.meshes.new('Cube.005')
me_cube_005.from_pydata([(-1.08, -1.002, -1.755), (-1.0, -1.0, 1.0), (-1.0, 1.0, -1.0), (-1.0, 1.0, 1.0), (0.9201, -1.002, -1.755), (1.0, -1.0, 1.0), (1.0, 1.0, -1.0), (1.0, 1.0, 1.0), (-1.0, -0.5, 1.0), (-1.0, -2.328e-10, 0.7305), (-1.0, 0.5, 1.493), (-1.02, 0.4996, -1.682), (-1.04, -0.0007587, -1.108), (-1.06, -0.5011, -1.566), (1.0, 0.5, 1.493), (1.0, -2.328e-10, 0.7305), (1.0, -0.5, 1.0), (0.94, -0.5011, -1.566), (0.96, -0.0007587, -1.108), (0.98, 0.4996, -1.682)], [], [(10, 3, 2, 11), (3, 7, 6, 2), (16, 5, 4, 17), (5, 1, 0, 4), (11, 2, 6, 19), (14, 7, 3, 10), (5, 16, 8, 1), (16, 15, 9, 8), (15, 14, 10, 9), (0, 13, 17, 4), (13, 12, 18, 17), (12, 11, 19, 18), (7, 14, 19, 6), (14, 15, 18, 19), (15, 16, 17, 18), (1, 8, 13, 0), (8, 9, 12, 13), (9, 10, 11, 12)])
me_cube_005.materials.append(mat_material_001)
me_cube_005.use_remesh_preserve_volume = False
me_cube_005.use_remesh_preserve_attributes = False
me_cube_005.use_mirror_vertex_groups = False
me_cube_005.update()
me_cube_004 = bpy.data.meshes.new('Cube.004')
me_cube_004.from_pydata([(-1.0, -1.0, -1.0), (-1.0, -1.0, 1.0), (-1.0, 1.0, -1.0), (-1.0, 1.0, 1.0), (1.0, -1.0, -1.0), (1.0, -1.0, 1.0), (1.0, 1.0, -1.0), (1.0, 1.0, 1.0)], [], [(1, 3, 2, 0), (3, 7, 6, 2), (7, 5, 4, 6), (5, 1, 0, 4), (0, 2, 6, 4), (5, 7, 3, 1)])
me_cube_004.materials.append(mat_material_001)
me_cube_004.use_remesh_preserve_volume = False
me_cube_004.use_remesh_preserve_attributes = False
me_cube_004.use_mirror_vertex_groups = False
me_cube_004.update()
me_cube_003 = bpy.data.meshes.new('Cube.003')
me_cube_003.from_pydata([(0.1022, 0.1022, -1.0), (0.1022, -0.1022, -1.0), (-0.1022, -0.1022, -1.0), (-0.1022, 0.1022, -1.0), (0.1432, 0.1432, 1.0), (0.1432, -0.1432, 1.0), (-0.1432, -0.1432, 1.0), (-0.1432, 0.1432, 1.0), (0.1032, 0.1032, -0.6828), (0.1043, 0.1043, -0.3608), (0.1127, 0.1127, -0.1032), (0.1155, 0.1155, 0.2463), (0.122, 0.122, 0.602), (0.1024, -0.1024, -0.67), (0.1029, -0.1029, -0.3434), (0.1108, -0.1108, -0.08443), (0.1207, -0.1207, 0.2126), (0.129, -0.129, 0.5793), (-0.1023, -0.1023, -0.6688), (-0.104, -0.104, -0.3566), (-0.109, -0.109, -0.06684), (-0.1178, -0.1178, 0.2317), (-0.1353, -0.1353, 0.5585), (-0.1022, 0.1022, -0.6674), (-0.1042, 0.1042, -0.36), (-0.1086, 0.1086, -0.06334), (-0.1189, 0.1189, 0.2243), (-0.1302, 0.1302, 0.5752)], [], [(0, 1, 2, 3), (4, 7, 6, 5), (12, 4, 5, 17), (17, 5, 6, 22), (22, 6, 7, 27), (8, 0, 3, 23), (4, 12, 27, 7), (12, 11, 26, 27), (11, 10, 25, 26), (10, 9, 24, 25), (9, 8, 23, 24), (2, 18, 23, 3), (18, 19, 24, 23), (19, 20, 25, 24), (20, 21, 26, 25), (21, 22, 27, 26), (1, 13, 18, 2), (13, 14, 19, 18), (14, 15, 20, 19), (15, 16, 21, 20), (16, 17, 22, 21), (0, 8, 13, 1), (8, 9, 14, 13), (9, 10, 15, 14), (10, 11, 16, 15), (11, 12, 17, 16)])
me_cube_003.polygons.foreach_set('use_smooth', [True] * 26)
me_cube_003.materials.append(mat_material)
me_cube_003.use_remesh_preserve_volume = False
me_cube_003.use_remesh_preserve_attributes = False
me_cube_003.use_mirror_vertex_groups = False
me_cube_003.update()
me_cube_002 = bpy.data.meshes.new('Cube.002')
me_cube_002.from_pydata([(0.1022, 0.2041, -1.0), (0.1022, -0.2041, -1.0), (-0.3016, -0.2019, -1.0), (-0.3016, 0.2019, -1.0), (0.1432, 0.1432, 1.0), (0.1432, -0.1432, 1.0), (-0.1432, -0.1432, 1.0), (-0.1432, 0.1432, 1.0), (0.1041, 0.2007, -0.6828), (0.1059, 0.1842, -0.3608), (0.1174, 0.1624, -0.1032), (0.1155, 0.1155, 0.2463), (0.122, 0.122, 0.602), (0.1026, -0.1987, -0.67), (0.1035, -0.1804, -0.3434), (0.1143, -0.1552, -0.08443), (0.1207, -0.1207, 0.2126), (0.129, -0.129, 0.5793), (-0.2901, -0.1963, -0.6688), (-0.2555, -0.1804, -0.3566), (-0.1702, -0.1406, -0.06684), (-0.1178, -0.1178, 0.2317), (-0.1353, -0.1353, 0.5585), (-0.2899, 0.1961, -0.6674), (-0.2565, 0.1811, -0.36), (-0.1674, 0.1389, -0.06334), (-0.1189, 0.1189, 0.2243), (-0.1302, 0.1302, 0.5752)], [], [(0, 1, 2, 3), (4, 7, 6, 5), (12, 4, 5, 17), (17, 5, 6, 22), (22, 6, 7, 27), (8, 0, 3, 23), (4, 12, 27, 7), (12, 11, 26, 27), (11, 10, 25, 26), (10, 9, 24, 25), (9, 8, 23, 24), (2, 18, 23, 3), (18, 19, 24, 23), (19, 20, 25, 24), (20, 21, 26, 25), (21, 22, 27, 26), (1, 13, 18, 2), (13, 14, 19, 18), (14, 15, 20, 19), (15, 16, 21, 20), (16, 17, 22, 21), (0, 8, 13, 1), (8, 9, 14, 13), (9, 10, 15, 14), (10, 11, 16, 15), (11, 12, 17, 16)])
me_cube_002.polygons.foreach_set('use_smooth', [True] * 26)
me_cube_002.materials.append(mat_material)
me_cube_002.use_remesh_preserve_volume = False
me_cube_002.use_remesh_preserve_attributes = False
me_cube_002.use_mirror_vertex_groups = False
me_cube_002.update()
me_cube_001 = bpy.data.meshes.new('Cube.001')
me_cube_001.from_pydata([(0.1022, 0.1022, -1.0), (0.1022, -0.1022, -1.0), (-0.1022, -0.1022, -1.0), (-0.1022, 0.1022, -1.0), (0.0977, 0.0977, 1.0), (0.0977, -0.0977, 1.0), (-0.0977, -0.0977, 1.0), (-0.0977, 0.0977, 1.0), (0.1085, 0.1086, -0.7147), (0.1341, 0.1344, -0.4423), (0.157, 0.1574, -0.1126), (0.1395, 0.1397, 0.3231), (0.1047, 0.1047, 0.6627), (0.1074, -0.1075, -0.6993), (0.1322, -0.1328, -0.4196), (0.1543, -0.1551, -0.08641), (0.1513, -0.1518, 0.2905), (0.113, -0.113, 0.645), (-0.1066, -0.1065, -0.6929), (-0.132, -0.1317, -0.4304), (-0.153, -0.1526, -0.06182), (-0.1477, -0.1474, 0.3168), (-0.1213, -0.1213, 0.6318), (-0.1064, 0.1063, -0.6909), (-0.1318, 0.1313, -0.4331), (-0.1525, 0.1517, -0.05693), (-0.1503, 0.1498, 0.3091), (-0.115, 0.115, 0.6472)], [], [(0, 1, 2, 3), (4, 7, 6, 5), (12, 4, 5, 17), (17, 5, 6, 22), (22, 6, 7, 27), (8, 0, 3, 23), (4, 12, 27, 7), (12, 11, 26, 27), (11, 10, 25, 26), (10, 9, 24, 25), (9, 8, 23, 24), (2, 18, 23, 3), (18, 19, 24, 23), (19, 20, 25, 24), (20, 21, 26, 25), (21, 22, 27, 26), (1, 13, 18, 2), (13, 14, 19, 18), (14, 15, 20, 19), (15, 16, 21, 20), (16, 17, 22, 21), (0, 8, 13, 1), (8, 9, 14, 13), (9, 10, 15, 14), (10, 11, 16, 15), (11, 12, 17, 16)])
me_cube_001.polygons.foreach_set('use_smooth', [True] * 26)
me_cube_001.materials.append(mat_material)
me_cube_001.use_remesh_preserve_volume = False
me_cube_001.use_remesh_preserve_attributes = False
me_cube_001.use_mirror_vertex_groups = False
me_cube_001.update()
me_cube = bpy.data.meshes.new('Cube')
me_cube.from_pydata([(0.1022, 0.1022, -1.0), (0.1022, -0.1022, -1.0), (-0.1022, -0.1022, -1.0), (-0.1022, 0.1022, -1.0), (0.1616, 0.1616, 0.9677), (0.1616, -0.1616, 0.9677), (-0.1616, -0.1616, 0.9677), (-0.1616, 0.1616, 0.9677), (0.1032, 0.1032, -0.6828), (0.1043, 0.1043, -0.3608), (0.1127, 0.1127, -0.1032), (0.1166, 0.1166, 0.2389), (0.1313, 0.1313, 0.5718), (0.1024, -0.1024, -0.67), (0.1029, -0.1029, -0.3434), (0.1108, -0.1108, -0.08443), (0.1214, -0.1214, 0.2077), (0.1381, -0.1381, 0.5493), (-0.1023, -0.1023, -0.6688), (-0.104, -0.104, -0.3566), (-0.109, -0.109, -0.06684), (-0.1187, -0.1187, 0.2254), (-0.1444, -0.1444, 0.529), (-0.1022, 0.1022, -0.6674), (-0.1042, 0.1042, -0.36), (-0.1086, 0.1086, -0.06334), (-0.1198, 0.1198, 0.2186), (-0.1394, 0.1394, 0.5454)], [], [(0, 1, 2, 3), (4, 7, 6, 5), (12, 4, 5, 17), (17, 5, 6, 22), (22, 6, 7, 27), (8, 0, 3, 23), (4, 12, 27, 7), (12, 11, 26, 27), (11, 10, 25, 26), (10, 9, 24, 25), (9, 8, 23, 24), (2, 18, 23, 3), (18, 19, 24, 23), (19, 20, 25, 24), (20, 21, 26, 25), (21, 22, 27, 26), (1, 13, 18, 2), (13, 14, 19, 18), (14, 15, 20, 19), (15, 16, 21, 20), (16, 17, 22, 21), (0, 8, 13, 1), (8, 9, 14, 13), (9, 10, 15, 14), (10, 11, 16, 15), (11, 12, 17, 16)])
me_cube.polygons.foreach_set('use_smooth', [True] * 26)
me_cube.materials.append(mat_material)
me_cube.use_remesh_preserve_volume = False
me_cube.use_remesh_preserve_attributes = False
me_cube.use_mirror_vertex_groups = False
me_cube.update()
me_plane = bpy.data.meshes.new('Plane')
me_plane.from_pydata([(-1.0, -7.55e-08, -0.7423), (-0.4252, -7.55e-08, -0.7423), (-1.0, 7.55e-08, 1.0), (-0.4252, 7.55e-08, 1.0), (-1.0, 1.734, 1.0), (-1.0, 1.734, -0.7423), (-0.4252, 1.734, -0.7423), (-0.4252, 1.734, 1.0)], [], [(0, 1, 3, 2), (5, 4, 7, 6), (3, 7, 4, 2), (2, 4, 5, 0), (0, 5, 6, 1), (1, 6, 7, 3)])
me_plane.use_remesh_preserve_volume = False
me_plane.use_remesh_preserve_attributes = False
me_plane.use_mirror_vertex_groups = False
me_plane.update()

# ---- objects
ob_plane_004 = bpy.data.objects.new('Plane.004', me_plane_004)
ob_area_blue = bpy.data.objects.new('Area_Blue', light_area_blue)
ob_area_yellow = bpy.data.objects.new('Area_Yellow', light_area_yellow)
ob_camera = bpy.data.objects.new('Camera', cam_camera)
ob_plane_003 = bpy.data.objects.new('Plane.003', me_plane_003)
ob_plane_002 = bpy.data.objects.new('Plane.002', me_plane_002)
ob_cube_026 = bpy.data.objects.new('Cube.026', me_cube_031)
ob_cube_025 = bpy.data.objects.new('Cube.025', me_cube_030)
ob_plane_001 = bpy.data.objects.new('Plane.001', me_plane_001)
ob_cube_024 = bpy.data.objects.new('Cube.024', me_cube_024)
ob_cube_023 = bpy.data.objects.new('Cube.023', me_cube_023)
ob_cube_022 = bpy.data.objects.new('Cube.022', me_cube_022)
ob_cube_021 = bpy.data.objects.new('Cube.021', me_cube_021)
ob_cube_020 = bpy.data.objects.new('Cube.020', me_cube_020)
ob_cube_019 = bpy.data.objects.new('Cube.019', me_cube_019)
ob_cube_018 = bpy.data.objects.new('Cube.018', me_cube_018)
ob_cube_017 = bpy.data.objects.new('Cube.017', me_cube_017)
ob_cube_016 = bpy.data.objects.new('Cube.016', me_cube_016)
ob_cube_015 = bpy.data.objects.new('Cube.015', me_cube_015)
ob_cube_014 = bpy.data.objects.new('Cube.014', me_cube_014)
ob_cube_013 = bpy.data.objects.new('Cube.013', me_cube_013)
ob_cube_012 = bpy.data.objects.new('Cube.012', me_cube_012)
ob_cube_011 = bpy.data.objects.new('Cube.011', me_cube_011)
ob_cube_010 = bpy.data.objects.new('Cube.010', me_cube_010)
ob_cube_009 = bpy.data.objects.new('Cube.009', me_cube_009)
ob_cube_008 = bpy.data.objects.new('Cube.008', me_cube_008)
ob_cube_007 = bpy.data.objects.new('Cube.007', me_cube_007)
ob_cube_006 = bpy.data.objects.new('Cube.006', me_cube_006)
ob_cube_005 = bpy.data.objects.new('Cube.005', me_cube_005)
ob_cube_004 = bpy.data.objects.new('Cube.004', me_cube_004)
ob_cube_003 = bpy.data.objects.new('Cube.003', me_cube_003)
ob_cube_002 = bpy.data.objects.new('Cube.002', me_cube_002)
ob_cube_001 = bpy.data.objects.new('Cube.001', me_cube_001)
ob_cube = bpy.data.objects.new('Cube', me_cube)
ob_plane = bpy.data.objects.new('Plane', me_plane)

# ---- transforms, parenting, visibility, modifiers, constraints
ob_plane_004.location = (-3.693, -2.418, 0.0)
ob_plane_004.lineart.crease_threshold = 0.0
ob_area_blue.location = (1.298, -4.267, 5.474)
ob_area_blue.rotation_euler = (1.036, 0.006259, 0.376)
ob_area_blue.lineart.crease_threshold = 0.0
ob_area_yellow.location = (-5.978, -1.263, 4.815)
ob_area_yellow.rotation_euler = (1.109, 0.1092, -1.391)
ob_area_yellow.lineart.crease_threshold = 0.0
ob_camera.location = (-3.248, -1.596, 1.852)
ob_camera.rotation_euler = (1.48, 4.487e-06, -0.924)
ob_camera.scale = (1.0, 1.0, 1.0)
ob_camera.lock_rotations_4d = False
ob_camera.empty_display_type = 'ARROWS'
ob_camera.color = (0.0, 0.0, 0.0, 0.0)
ob_camera.display_type = 'WIRE'
ob_camera.lineart.crease_threshold = 0.0
ob_plane_003.location = (0.9843, 3.03, 2.183)
ob_plane_003.lineart.crease_threshold = 0.0
ob_plane_002.location = (0.9845, 0.1111, 2.183)
ob_plane_002.lineart.crease_threshold = 0.0
ob_cube_026.location = (2.022, 1.477, 2.09)
ob_cube_026.rotation_euler = (5.615e-09, 0.205, -3.142)
ob_cube_026.scale = (0.02571, -1.445, -0.3743)
ob_cube_026.lineart.crease_threshold = 0.0
ob_cube_025.location = (0.0495, 1.477, 2.09)
ob_cube_025.rotation_euler = (5.615e-09, 0.205, 3.62e-08)
ob_cube_025.scale = (0.02571, -1.445, -0.3743)
ob_cube_025.lineart.crease_threshold = 0.0
ob_plane_001.location = (0.9968, -0.2206, 2.814)
ob_plane_001.lineart.crease_threshold = 0.0
_m = ob_plane_001.modifiers.new('Mirror', 'MIRROR')
_m.merge_threshold = 0.0
ob_cube_024.location = (0.9547, -0.05308, 0.1277)
ob_cube_024.rotation_euler = (0.0, -0.0, 3.142)
ob_cube_024.lineart.crease_threshold = 0.0
ob_cube_023.location = (1.26, 0.0, 1.0)
ob_cube_023.scale = (0.4971, 0.4971, 1.0)
ob_cube_023.lock_rotations_4d = False
ob_cube_023.empty_display_type = 'ARROWS'
ob_cube_023.lineart.crease_threshold = 0.0
ob_cube_022.location = (0.69, -0.001973, 1.0)
ob_cube_022.scale = (0.4347, 0.4347, 1.0)
ob_cube_022.lock_rotations_4d = False
ob_cube_022.empty_display_type = 'ARROWS'
ob_cube_022.lineart.crease_threshold = 0.0
ob_cube_021.location = (2.003, 1.474, 1.86)
ob_cube_021.rotation_euler = (3.142, -0.3136, -1.997e-08)
ob_cube_021.scale = (-0.02321, 1.445, 0.128)
ob_cube_021.lineart.crease_threshold = 0.0
ob_cube_020.location = (1.97, 1.474, 1.652)
ob_cube_020.rotation_euler = (3.167, -0.3135, -0.00778)
ob_cube_020.scale = (-0.02321, 1.445, 0.128)
ob_cube_020.lineart.crease_threshold = 0.0
ob_cube_019.location = (1.992, 1.474, 1.151)
ob_cube_019.rotation_euler = (3.142, -0.3136, -1.997e-08)
ob_cube_019.scale = (-0.02321, 1.445, 0.128)
ob_cube_019.lineart.crease_threshold = 0.0
ob_cube_018.location = (1.992, 1.474, 1.365)
ob_cube_018.rotation_euler = (3.142, -0.3136, -1.997e-08)
ob_cube_018.scale = (-0.02321, 1.445, 0.128)
ob_cube_018.lineart.crease_threshold = 0.0
ob_cube_017.location = (1.977, 1.474, 0.6726)
ob_cube_017.rotation_euler = (3.142, -0.2272, -1.749e-08)
ob_cube_017.scale = (-0.02489, 1.445, 0.2498)
ob_cube_017.lineart.crease_threshold = 0.0
ob_cube_016.location = (1.977, 1.469, 0.3633)
ob_cube_016.rotation_euler = (3.142, -0.2272, -1.749e-08)
ob_cube_016.scale = (-0.02571, -1.445, -0.3743)
ob_cube_016.lineart.crease_threshold = 0.0
ob_cube_015.location = (0.9547, 3.042, 0.1277)
ob_cube_015.rotation_euler = (7.64e-09, 0.3136, -1.571)
ob_cube_015.scale = (0.02321, 1.003, 0.128)
ob_cube_015.lineart.crease_threshold = 0.0
ob_cube_014.location = (0.9547, 3.042, 0.3365)
ob_cube_014.rotation_euler = (0.02522, 0.3135, -1.563)
ob_cube_014.scale = (0.02321, 1.003, 0.128)
ob_cube_014.lineart.crease_threshold = 0.0
ob_cube_013.location = (0.9547, 3.031, 0.8366)
ob_cube_013.rotation_euler = (7.64e-09, 0.3136, -1.571)
ob_cube_013.scale = (0.02321, 1.003, 0.128)
ob_cube_013.lineart.crease_threshold = 0.0
ob_cube_012.location = (0.9547, 3.031, 0.6228)
ob_cube_012.rotation_euler = (7.64e-09, 0.3136, -1.571)
ob_cube_012.scale = (0.02321, 1.003, 0.128)
ob_cube_012.lineart.crease_threshold = 0.0
ob_cube_011.location = (0.9547, 3.017, 1.315)
ob_cube_011.rotation_euler = (6.456e-09, 0.2272, -1.571)
ob_cube_011.scale = (0.02489, 1.003, 0.2498)
ob_cube_011.lineart.crease_threshold = 0.0
ob_cube_010.location = (0.9582, 3.017, 1.625)
ob_cube_010.rotation_euler = (6.456e-09, 0.2272, -1.571)
ob_cube_010.scale = (0.02571, -1.003, -0.3743)
ob_cube_010.lineart.crease_threshold = 0.0
ob_cube_009.location = (0.008728, 1.477, 1.625)
ob_cube_009.rotation_euler = (5.615e-09, 0.205, 3.62e-08)
ob_cube_009.scale = (0.02571, -1.445, -0.3743)
ob_cube_009.lineart.crease_threshold = 0.0
ob_cube_008.location = (0.01561, 1.472, 1.316)
ob_cube_008.rotation_euler = (5.615e-09, 0.205, 3.62e-08)
ob_cube_008.scale = (0.02489, 1.445, 0.2498)
ob_cube_008.lineart.crease_threshold = 0.0
ob_cube_007.location = (0.01646, 1.472, 0.6228)
ob_cube_007.rotation_euler = (6.533e-09, 0.2914, 4.667e-08)
ob_cube_007.scale = (0.02321, 1.445, 0.128)
ob_cube_007.lineart.crease_threshold = 0.0
ob_cube_006.location = (0.0117, 1.472, 0.8366)
ob_cube_006.rotation_euler = (6.533e-09, 0.2914, 4.667e-08)
ob_cube_006.scale = (0.02321, 1.445, 0.128)
ob_cube_006.lineart.crease_threshold = 0.0
ob_cube_005.location = (0.01213, 1.472, 0.3363)
ob_cube_005.rotation_euler = (0.02504, 0.2913, 0.007726)
ob_cube_005.scale = (0.02321, 1.445, 0.128)
ob_cube_005.lineart.crease_threshold = 0.0
ob_cube_004.location = (0.01677, 1.472, 0.1276)
ob_cube_004.rotation_euler = (6.533e-09, 0.2914, 4.667e-08)
ob_cube_004.scale = (0.02321, 1.445, 0.128)
ob_cube_004.lineart.crease_threshold = 0.0
ob_cube_003.location = (2.0, 0.0, 1.0)
ob_cube_003.scale = (1.0, 1.0, -1.0)
ob_cube_003.lock_rotations_4d = False
ob_cube_003.empty_display_type = 'ARROWS'
ob_cube_003.lineart.crease_threshold = 0.0
_m = ob_cube_003.modifiers.new('Bevel', 'BEVEL')
_m.width = 0.01
_m.width_pct = 0.01
_m.segments = 2
_m.limit_method = 'NONE'
_m.spread = 0.0
ob_cube_002.location = (2.0, 3.0, 1.0)
ob_cube_002.lock_rotations_4d = False
ob_cube_002.empty_display_type = 'ARROWS'
ob_cube_002.lineart.crease_threshold = 0.0
_m = ob_cube_002.modifiers.new('Bevel', 'BEVEL')
_m.width = 0.01
_m.width_pct = 0.01
_m.segments = 2
_m.limit_method = 'NONE'
_m.spread = 0.0
ob_cube_001.location = (0.0, 3.0, 1.0)
ob_cube_001.lock_rotations_4d = False
ob_cube_001.empty_display_type = 'ARROWS'
ob_cube_001.lineart.crease_threshold = 0.0
_m = ob_cube_001.modifiers.new('Bevel', 'BEVEL')
_m.width = 0.01
_m.width_pct = 0.01
_m.segments = 2
_m.limit_method = 'NONE'
_m.spread = 0.0
ob_cube.location = (0.0, 0.0, 1.0)
ob_cube.lock_rotations_4d = False
ob_cube.empty_display_type = 'ARROWS'
ob_cube.lineart.crease_threshold = 0.0
_m = ob_cube.modifiers.new('Bevel', 'BEVEL')
_m.width = 0.01
_m.width_pct = 0.01
_m.segments = 2
_m.limit_method = 'NONE'
_m.spread = 0.0
ob_plane.location = (1.685, -0.424, 0.6139)
ob_plane.lineart.crease_threshold = 0.0

# ---- collection membership
col_collection_1.objects.link(ob_plane_004)
col_collection_1.objects.link(ob_area_blue)
col_collection_1.objects.link(ob_area_yellow)
col_collection_1.objects.link(ob_camera)
col_collection_2.objects.link(ob_plane_003)
col_collection_2.objects.link(ob_plane_002)
col_collection_2.objects.link(ob_cube_026)
col_collection_2.objects.link(ob_cube_025)
col_collection_2.objects.link(ob_plane_001)
col_collection_2.objects.link(ob_cube_024)
col_collection_2.objects.link(ob_cube_023)
col_collection_2.objects.link(ob_cube_022)
col_collection_2.objects.link(ob_cube_021)
col_collection_2.objects.link(ob_cube_020)
col_collection_2.objects.link(ob_cube_019)
col_collection_2.objects.link(ob_cube_018)
col_collection_2.objects.link(ob_cube_017)
col_collection_2.objects.link(ob_cube_016)
col_collection_2.objects.link(ob_cube_015)
col_collection_2.objects.link(ob_cube_014)
col_collection_2.objects.link(ob_cube_013)
col_collection_2.objects.link(ob_cube_012)
col_collection_2.objects.link(ob_cube_011)
col_collection_2.objects.link(ob_cube_010)
col_collection_2.objects.link(ob_cube_009)
col_collection_2.objects.link(ob_cube_008)
col_collection_2.objects.link(ob_cube_007)
col_collection_2.objects.link(ob_cube_006)
col_collection_2.objects.link(ob_cube_005)
col_collection_2.objects.link(ob_cube_004)
col_collection_2.objects.link(ob_cube_003)
col_collection_2.objects.link(ob_cube_002)
col_collection_2.objects.link(ob_cube_001)
col_collection_2.objects.link(ob_cube)
col_collection_10.objects.link(ob_plane)

# ---- scene / render settings (as saved in the file)
scene.camera = ob_camera
scene.frame_start = 1; scene.frame_end = 250; scene.frame_set(1)
scene.render.engine = 'CYCLES'
scene.render.image_settings.file_format = 'JPEG'
scene.render.resolution_x = 1080
scene.render.resolution_percentage = 50
scene.render.dither_intensity = 0.0
scene.render.film_transparent = True
scene.cycles.samples = 100
scene.cycles.sampling_pattern = 'TABULATED_SOBOL'
scene.cycles.light_sampling_threshold = 0.0
scene.cycles.use_adaptive_sampling = False
scene.cycles.use_light_tree = False
scene.cycles.caustics_reflective = False
scene.cycles.caustics_refractive = False
scene.cycles.max_bounces = 6
scene.cycles.diffuse_bounces = 2
scene.cycles.glossy_bounces = 2
scene.cycles.transmission_bounces = 6
scene.cycles.pixel_filter_type = 'GAUSSIAN'
scene.cycles.sample_clamp_direct = 4.0
scene.cycles.sample_clamp_indirect = 2.0
scene.view_settings.view_transform = 'Standard'
bpy.context.view_layer.update()
